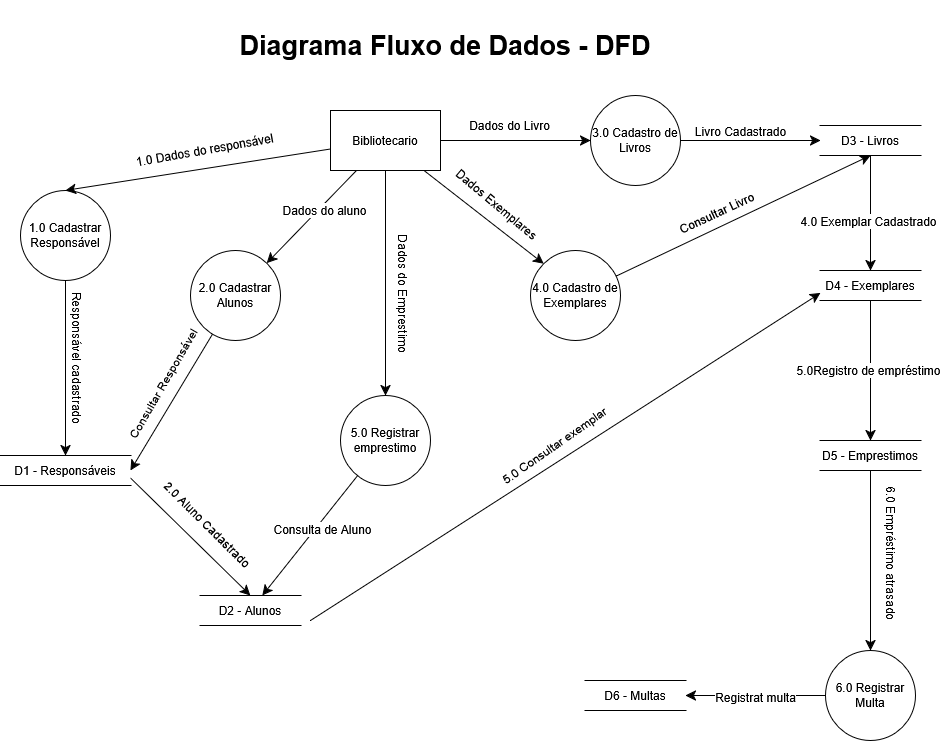

The diagram above was exported from draw.io. Its source (the exported page's mxGraphModel, read from the mxfile embedded in the PNG):
<mxGraphModel dx="2134" dy="1920" grid="1" gridSize="10" guides="1" tooltips="1" connect="1" arrows="1" fold="1" page="1" pageScale="1" pageWidth="827" pageHeight="1169" math="0" shadow="0">
  <root>
    <mxCell id="0" />
    <mxCell id="1" parent="0" />
    <mxCell id="AhLzLExUAo26xYU-r4MG-35" edge="1" parent="1" source="AhLzLExUAo26xYU-r4MG-3" style="edgeStyle=none;curved=1;rounded=0;orthogonalLoop=1;jettySize=auto;html=1;entryX=0.5;entryY=0;entryDx=0;entryDy=0;fontSize=12;startSize=8;endSize=8;exitX=1;exitY=0.75;exitDx=0;exitDy=0;" target="AhLzLExUAo26xYU-r4MG-4">
      <mxGeometry relative="1" as="geometry" />
    </mxCell>
    <mxCell id="AhLzLExUAo26xYU-r4MG-36" connectable="0" parent="AhLzLExUAo26xYU-r4MG-35" style="edgeLabel;html=1;align=center;verticalAlign=middle;resizable=0;points=[];fontSize=12;textDirection=vertical-rl;rotation=-45;" value="2.0 Aluno Cadastrado" vertex="1">
      <mxGeometry relative="1" x="-0.2863" y="2" as="geometry">
        <mxPoint x="31" y="7" as="offset" />
      </mxGeometry>
    </mxCell>
    <mxCell id="AhLzLExUAo26xYU-r4MG-3" parent="1" style="html=1;dashed=0;whiteSpace=wrap;shape=partialRectangle;right=0;left=0;" value="D1 - Responsáveis" vertex="1">
      <mxGeometry height="30" width="130" x="-190" y="335" as="geometry" />
    </mxCell>
    <mxCell id="AhLzLExUAo26xYU-r4MG-57" edge="1" parent="1" style="edgeStyle=none;curved=1;rounded=0;orthogonalLoop=1;jettySize=auto;html=1;entryX=0;entryY=0.75;entryDx=0;entryDy=0;fontSize=12;startSize=8;endSize=8;" target="AhLzLExUAo26xYU-r4MG-48">
      <mxGeometry relative="1" as="geometry">
        <mxPoint x="120" y="500" as="sourcePoint" />
      </mxGeometry>
    </mxCell>
    <mxCell id="AhLzLExUAo26xYU-r4MG-58" connectable="0" parent="AhLzLExUAo26xYU-r4MG-57" style="edgeLabel;html=1;align=center;verticalAlign=bottom;resizable=0;points=[];fontSize=12;labelPosition=center;verticalLabelPosition=top;rotation=-35;" value="5.0 Consultar exemplar" vertex="1">
      <mxGeometry relative="1" x="-0.0304" y="-3" as="geometry">
        <mxPoint y="-11" as="offset" />
      </mxGeometry>
    </mxCell>
    <mxCell id="AhLzLExUAo26xYU-r4MG-4" parent="1" style="html=1;dashed=0;whiteSpace=wrap;shape=partialRectangle;right=0;left=0;" value="D2 - Alunos" vertex="1">
      <mxGeometry height="30" width="100" x="10" y="475" as="geometry" />
    </mxCell>
    <mxCell id="AhLzLExUAo26xYU-r4MG-6" parent="1" style="html=1;dashed=0;whiteSpace=wrap;shape=partialRectangle;right=0;left=0;" value="D3 - Livros" vertex="1">
      <mxGeometry height="30" width="100" x="630" y="5" as="geometry" />
    </mxCell>
    <mxCell id="AhLzLExUAo26xYU-r4MG-8" edge="1" parent="1" source="AhLzLExUAo26xYU-r4MG-3" style="edgeStyle=none;curved=1;rounded=0;orthogonalLoop=1;jettySize=auto;html=1;exitX=1;exitY=0.25;exitDx=0;exitDy=0;fontSize=12;startSize=8;endSize=8;" target="AhLzLExUAo26xYU-r4MG-3">
      <mxGeometry relative="1" as="geometry" />
    </mxCell>
    <mxCell id="AhLzLExUAo26xYU-r4MG-22" edge="1" parent="1" source="AhLzLExUAo26xYU-r4MG-9" style="edgeStyle=none;curved=1;rounded=0;orthogonalLoop=1;jettySize=auto;html=1;fontSize=12;startSize=8;endSize=8;" target="AhLzLExUAo26xYU-r4MG-3" value="">
      <mxGeometry relative="1" as="geometry" />
    </mxCell>
    <mxCell id="AhLzLExUAo26xYU-r4MG-23" connectable="0" parent="AhLzLExUAo26xYU-r4MG-22" style="edgeLabel;html=1;align=left;verticalAlign=middle;resizable=0;points=[];fontSize=12;textDirection=vertical-rl;labelPosition=right;verticalLabelPosition=middle;" value="Responsável cadastrado" vertex="1">
      <mxGeometry relative="1" x="-0.1262" y="1" as="geometry">
        <mxPoint as="offset" />
      </mxGeometry>
    </mxCell>
    <mxCell id="AhLzLExUAo26xYU-r4MG-9" parent="1" style="shape=ellipse;html=1;dashed=0;whiteSpace=wrap;aspect=fixed;perimeter=ellipsePerimeter;" value="1.0 Cadastrar Responsável" vertex="1">
      <mxGeometry height="90" width="90" x="-170" y="70" as="geometry" />
    </mxCell>
    <mxCell id="AhLzLExUAo26xYU-r4MG-39" edge="1" parent="1" style="edgeStyle=none;curved=1;rounded=0;orthogonalLoop=1;jettySize=auto;html=1;fontSize=12;startSize=8;endSize=8;" target="AhLzLExUAo26xYU-r4MG-6" value="">
      <mxGeometry relative="1" as="geometry">
        <mxPoint x="480" y="20" as="sourcePoint" />
      </mxGeometry>
    </mxCell>
    <mxCell id="AhLzLExUAo26xYU-r4MG-40" connectable="0" parent="AhLzLExUAo26xYU-r4MG-39" style="edgeLabel;html=1;align=center;verticalAlign=bottom;resizable=0;points=[];fontSize=12;labelPosition=center;verticalLabelPosition=top;" value="Livro Cadastrado" vertex="1">
      <mxGeometry relative="1" x="-0.2836" y="1" as="geometry">
        <mxPoint x="16" y="1" as="offset" />
      </mxGeometry>
    </mxCell>
    <mxCell id="AhLzLExUAo26xYU-r4MG-15" edge="1" parent="1" source="AhLzLExUAo26xYU-r4MG-14" style="edgeStyle=none;curved=1;rounded=0;orthogonalLoop=1;jettySize=auto;html=1;entryX=0.5;entryY=0;entryDx=0;entryDy=0;fontSize=12;startSize=8;endSize=8;" target="AhLzLExUAo26xYU-r4MG-9">
      <mxGeometry relative="1" as="geometry" />
    </mxCell>
    <mxCell id="AhLzLExUAo26xYU-r4MG-16" connectable="0" parent="AhLzLExUAo26xYU-r4MG-15" style="edgeLabel;html=1;align=center;verticalAlign=middle;resizable=0;points=[];fontSize=12;labelPosition=center;verticalLabelPosition=middle;rotation=-10;" value="1.0 Dados do responsável" vertex="1">
      <mxGeometry relative="1" x="-0.4" y="-2" as="geometry">
        <mxPoint x="-47" y="-10" as="offset" />
      </mxGeometry>
    </mxCell>
    <mxCell id="AhLzLExUAo26xYU-r4MG-27" edge="1" parent="1" source="AhLzLExUAo26xYU-r4MG-14" style="edgeStyle=none;curved=1;rounded=0;orthogonalLoop=1;jettySize=auto;html=1;fontSize=12;startSize=8;endSize=8;" target="AhLzLExUAo26xYU-r4MG-24" value="">
      <mxGeometry relative="1" as="geometry" />
    </mxCell>
    <mxCell id="AhLzLExUAo26xYU-r4MG-28" connectable="0" parent="AhLzLExUAo26xYU-r4MG-27" style="edgeLabel;html=1;align=center;verticalAlign=middle;resizable=0;points=[];fontSize=12;" value="Dados do aluno" vertex="1">
      <mxGeometry relative="1" x="-0.2462" y="-2" as="geometry">
        <mxPoint x="2" y="6" as="offset" />
      </mxGeometry>
    </mxCell>
    <mxCell id="AhLzLExUAo26xYU-r4MG-38" edge="1" parent="1" source="AhLzLExUAo26xYU-r4MG-14" style="edgeStyle=none;curved=1;rounded=0;orthogonalLoop=1;jettySize=auto;html=1;fontSize=12;startSize=8;endSize=8;labelPosition=center;verticalLabelPosition=top;align=center;verticalAlign=bottom;" value="Dados do Livro">
      <mxGeometry relative="1" x="-0.0769" y="5" as="geometry">
        <mxPoint as="offset" />
        <mxPoint x="400" y="20" as="targetPoint" />
      </mxGeometry>
    </mxCell>
    <mxCell id="AhLzLExUAo26xYU-r4MG-43" edge="1" parent="1" source="AhLzLExUAo26xYU-r4MG-14" style="edgeStyle=none;curved=1;rounded=0;orthogonalLoop=1;jettySize=auto;html=1;entryX=0;entryY=0;entryDx=0;entryDy=0;fontSize=12;startSize=8;endSize=8;" target="AhLzLExUAo26xYU-r4MG-42">
      <mxGeometry relative="1" as="geometry" />
    </mxCell>
    <mxCell id="AhLzLExUAo26xYU-r4MG-45" connectable="0" parent="AhLzLExUAo26xYU-r4MG-43" style="edgeLabel;html=1;align=center;verticalAlign=bottom;resizable=0;points=[];fontSize=12;rotation=40;labelPosition=center;verticalLabelPosition=top;" value="Dados Exemplares" vertex="1">
      <mxGeometry relative="1" x="-0.2676" y="2" as="geometry">
        <mxPoint x="21" y="7" as="offset" />
      </mxGeometry>
    </mxCell>
    <mxCell id="AhLzLExUAo26xYU-r4MG-53" edge="1" parent="1" source="AhLzLExUAo26xYU-r4MG-14" style="edgeStyle=none;curved=1;rounded=0;orthogonalLoop=1;jettySize=auto;html=1;fontSize=12;startSize=8;endSize=8;" target="AhLzLExUAo26xYU-r4MG-52">
      <mxGeometry relative="1" as="geometry" />
    </mxCell>
    <mxCell id="AhLzLExUAo26xYU-r4MG-54" connectable="0" parent="AhLzLExUAo26xYU-r4MG-53" style="edgeLabel;html=1;align=center;verticalAlign=bottom;resizable=0;points=[];fontSize=12;labelPosition=center;verticalLabelPosition=top;textDirection=vertical-lr;" value="Dados do Emprestimo" vertex="1">
      <mxGeometry relative="1" x="-0.0907" y="1" as="geometry">
        <mxPoint x="14" y="82" as="offset" />
      </mxGeometry>
    </mxCell>
    <mxCell id="AhLzLExUAo26xYU-r4MG-14" parent="1" style="html=1;dashed=0;whiteSpace=wrap;" value="Bibliotecario" vertex="1">
      <mxGeometry height="60" width="110" x="140" y="-10" as="geometry" />
    </mxCell>
    <mxCell id="AhLzLExUAo26xYU-r4MG-30" edge="1" parent="1" source="AhLzLExUAo26xYU-r4MG-24" style="edgeStyle=none;curved=1;rounded=0;orthogonalLoop=1;jettySize=auto;html=1;entryX=1;entryY=0.5;entryDx=0;entryDy=0;fontSize=12;startSize=8;endSize=8;" target="AhLzLExUAo26xYU-r4MG-3">
      <mxGeometry relative="1" as="geometry" />
    </mxCell>
    <mxCell id="AhLzLExUAo26xYU-r4MG-31" connectable="0" parent="AhLzLExUAo26xYU-r4MG-30" style="edgeLabel;html=1;align=center;verticalAlign=middle;resizable=0;points=[];fontSize=12;rotation=-60;" value="Consultar Responsável" vertex="1">
      <mxGeometry relative="1" x="-0.2375" y="2" as="geometry">
        <mxPoint x="-21" y="-2" as="offset" />
      </mxGeometry>
    </mxCell>
    <mxCell id="AhLzLExUAo26xYU-r4MG-24" parent="1" style="shape=ellipse;html=1;dashed=0;whiteSpace=wrap;aspect=fixed;perimeter=ellipsePerimeter;" value="2.0 Cadastrar Alunos" vertex="1">
      <mxGeometry height="90" width="90" y="130" as="geometry" />
    </mxCell>
    <mxCell id="AhLzLExUAo26xYU-r4MG-41" parent="1" style="shape=ellipse;html=1;dashed=0;whiteSpace=wrap;aspect=fixed;perimeter=ellipsePerimeter;" value="3.0 Cadastro de Livros" vertex="1">
      <mxGeometry height="90" width="90" x="400" y="-25" as="geometry" />
    </mxCell>
    <mxCell id="AhLzLExUAo26xYU-r4MG-46" edge="1" parent="1" source="AhLzLExUAo26xYU-r4MG-42" style="edgeStyle=none;curved=1;rounded=0;orthogonalLoop=1;jettySize=auto;html=1;entryX=0.5;entryY=1;entryDx=0;entryDy=0;fontSize=12;startSize=8;endSize=8;" target="AhLzLExUAo26xYU-r4MG-6">
      <mxGeometry relative="1" as="geometry" />
    </mxCell>
    <mxCell id="AhLzLExUAo26xYU-r4MG-47" connectable="0" parent="AhLzLExUAo26xYU-r4MG-46" style="edgeLabel;html=1;align=center;verticalAlign=bottom;resizable=0;points=[];fontSize=12;labelPosition=center;verticalLabelPosition=top;rotation=-25;" value="Consultar Livro" vertex="1">
      <mxGeometry relative="1" x="0.0408" y="-3" as="geometry">
        <mxPoint x="-30" y="5" as="offset" />
      </mxGeometry>
    </mxCell>
    <mxCell id="AhLzLExUAo26xYU-r4MG-42" parent="1" style="shape=ellipse;html=1;dashed=0;whiteSpace=wrap;aspect=fixed;perimeter=ellipsePerimeter;" value="4.0 Cadastro de Exemplares" vertex="1">
      <mxGeometry height="90" width="90" x="340" y="130" as="geometry" />
    </mxCell>
    <mxCell id="AhLzLExUAo26xYU-r4MG-61" edge="1" parent="1" source="AhLzLExUAo26xYU-r4MG-48" style="edgeStyle=none;curved=1;rounded=0;orthogonalLoop=1;jettySize=auto;html=1;fontSize=12;startSize=8;endSize=8;" target="AhLzLExUAo26xYU-r4MG-60">
      <mxGeometry relative="1" as="geometry" />
    </mxCell>
    <mxCell id="AhLzLExUAo26xYU-r4MG-63" connectable="0" parent="AhLzLExUAo26xYU-r4MG-61" style="edgeLabel;html=1;align=center;verticalAlign=middle;resizable=0;points=[];fontSize=12;" value="5.0Registro de empréstimo" vertex="1">
      <mxGeometry relative="1" x="-0.0143" y="-3" as="geometry">
        <mxPoint as="offset" />
      </mxGeometry>
    </mxCell>
    <mxCell id="AhLzLExUAo26xYU-r4MG-48" parent="1" style="html=1;dashed=0;whiteSpace=wrap;shape=partialRectangle;right=0;left=0;" value="D4 - Exemplares" vertex="1">
      <mxGeometry height="30" width="100" x="630" y="150" as="geometry" />
    </mxCell>
    <mxCell id="AhLzLExUAo26xYU-r4MG-49" edge="1" parent="1" source="AhLzLExUAo26xYU-r4MG-6" style="edgeStyle=none;curved=1;rounded=0;orthogonalLoop=1;jettySize=auto;html=1;entryX=0.5;entryY=0;entryDx=0;entryDy=0;fontSize=12;startSize=8;endSize=8;" target="AhLzLExUAo26xYU-r4MG-48">
      <mxGeometry relative="1" as="geometry" />
    </mxCell>
    <mxCell id="AhLzLExUAo26xYU-r4MG-50" connectable="0" parent="AhLzLExUAo26xYU-r4MG-49" style="edgeLabel;html=1;align=center;verticalAlign=middle;resizable=0;points=[];fontSize=12;" value="4.0 Exemplar Cadastrado" vertex="1">
      <mxGeometry relative="1" x="-0.0783" y="-3" as="geometry">
        <mxPoint y="12" as="offset" />
      </mxGeometry>
    </mxCell>
    <mxCell id="AhLzLExUAo26xYU-r4MG-55" edge="1" parent="1" source="AhLzLExUAo26xYU-r4MG-52" style="edgeStyle=none;curved=1;rounded=0;orthogonalLoop=1;jettySize=auto;html=1;fontSize=12;startSize=8;endSize=8;" target="AhLzLExUAo26xYU-r4MG-4">
      <mxGeometry relative="1" as="geometry" />
    </mxCell>
    <mxCell id="AhLzLExUAo26xYU-r4MG-56" connectable="0" parent="AhLzLExUAo26xYU-r4MG-55" style="edgeLabel;html=1;align=center;verticalAlign=middle;resizable=0;points=[];fontSize=12;" value="Consulta de Aluno" vertex="1">
      <mxGeometry relative="1" x="-0.1631" y="5" as="geometry">
        <mxPoint as="offset" />
      </mxGeometry>
    </mxCell>
    <mxCell id="AhLzLExUAo26xYU-r4MG-52" parent="1" style="shape=ellipse;html=1;dashed=0;whiteSpace=wrap;aspect=fixed;perimeter=ellipsePerimeter;" value="5.0 Registrar emprestimo" vertex="1">
      <mxGeometry height="90" width="90" x="150" y="275" as="geometry" />
    </mxCell>
    <mxCell id="AhLzLExUAo26xYU-r4MG-73" edge="1" parent="1" source="AhLzLExUAo26xYU-r4MG-60" style="edgeStyle=none;curved=1;rounded=0;orthogonalLoop=1;jettySize=auto;html=1;fontSize=12;startSize=8;endSize=8;" target="AhLzLExUAo26xYU-r4MG-70" value="">
      <mxGeometry relative="1" as="geometry" />
    </mxCell>
    <mxCell id="AhLzLExUAo26xYU-r4MG-74" connectable="0" parent="AhLzLExUAo26xYU-r4MG-73" style="edgeLabel;html=1;align=center;verticalAlign=bottom;resizable=0;points=[];fontSize=12;labelPosition=center;verticalLabelPosition=top;textDirection=vertical-rl;" value="6.0 Empréstimo atrasado" vertex="1">
      <mxGeometry relative="1" x="-0.1467" y="2" as="geometry">
        <mxPoint x="16" y="75" as="offset" />
      </mxGeometry>
    </mxCell>
    <mxCell id="AhLzLExUAo26xYU-r4MG-60" parent="1" style="html=1;dashed=0;whiteSpace=wrap;shape=partialRectangle;right=0;left=0;" value="D5 - Emprestimos" vertex="1">
      <mxGeometry height="30" width="100" x="630" y="320" as="geometry" />
    </mxCell>
    <mxCell id="AhLzLExUAo26xYU-r4MG-76" edge="1" parent="1" source="AhLzLExUAo26xYU-r4MG-70" style="edgeStyle=none;curved=1;rounded=0;orthogonalLoop=1;jettySize=auto;html=1;entryX=1;entryY=0.5;entryDx=0;entryDy=0;fontSize=12;startSize=8;endSize=8;" target="AhLzLExUAo26xYU-r4MG-75">
      <mxGeometry relative="1" as="geometry" />
    </mxCell>
    <mxCell id="AhLzLExUAo26xYU-r4MG-77" connectable="0" parent="AhLzLExUAo26xYU-r4MG-76" style="edgeLabel;html=1;align=center;verticalAlign=middle;resizable=0;points=[];fontSize=12;" value="Registrat multa" vertex="1">
      <mxGeometry relative="1" x="0.0114" y="1" as="geometry">
        <mxPoint as="offset" />
      </mxGeometry>
    </mxCell>
    <mxCell id="AhLzLExUAo26xYU-r4MG-70" parent="1" style="shape=ellipse;html=1;dashed=0;whiteSpace=wrap;aspect=fixed;perimeter=ellipsePerimeter;" value="6.0 Registrar Multa" vertex="1">
      <mxGeometry height="90" width="90" x="635" y="530" as="geometry" />
    </mxCell>
    <mxCell id="AhLzLExUAo26xYU-r4MG-75" parent="1" style="html=1;dashed=0;whiteSpace=wrap;shape=partialRectangle;right=0;left=0;" value="D6 - Multas" vertex="1">
      <mxGeometry height="30" width="100" x="395" y="560" as="geometry" />
    </mxCell>
    <mxCell id="AhLzLExUAo26xYU-r4MG-78" parent="1" style="text;html=1;whiteSpace=wrap;strokeColor=none;fillColor=none;align=center;verticalAlign=middle;rounded=0;fontSize=22;fontStyle=1" value="&lt;font style=&quot;font-size: 27px;&quot;&gt;Diagrama Fluxo de Dados - DFD&lt;/font&gt;" vertex="1">
      <mxGeometry height="90" width="490" x="10" y="-120" as="geometry" />
    </mxCell>
  </root>
</mxGraphModel>